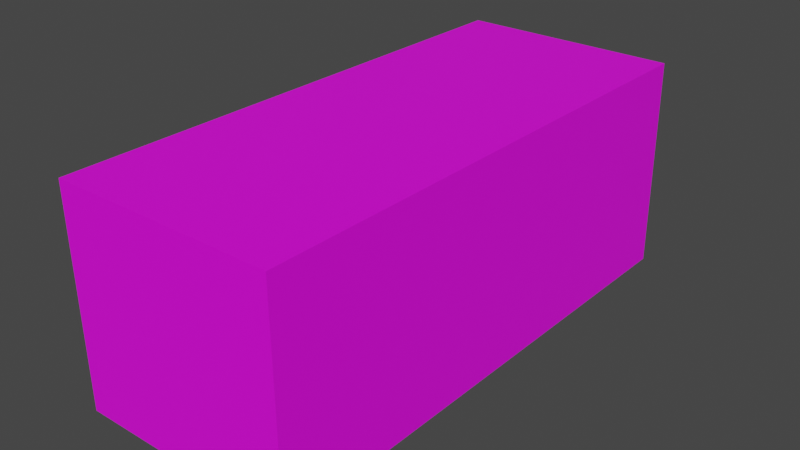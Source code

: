# Source: gn-satria.blend  (saved by Blender 3.5.10; exported with 4.5.12 LTS)
import bpy
from mathutils import Matrix  # noqa: F401  (used for matrix-valued properties, if any)

bpy.ops.wm.read_factory_settings(use_empty=True)
scene = bpy.context.scene
scene.name = 'Scene'

# ---- collections
col_collection = bpy.data.collections.new('Collection'); scene.collection.children.link(col_collection)

# ---- images (referenced by path relative to the original .blend; pixels are not part of the script)
import os
ASSET_DIR = os.environ.get("B2B_ASSET_DIR", "")  # directory of the original .blend (textures are referenced by path, not embedded)
HERE = os.path.dirname(os.path.abspath(__file__))  # packed textures are extracted next to this script under _unpacked/

def load_image(name, relpath, width, height, colorspace="sRGB"):
    """Load a texture the original file referenced (path relative to the .blend, or extracted next to this script)."""
    p = next((c for c in (os.path.join(HERE, relpath), os.path.join(ASSET_DIR, relpath)) if relpath and os.path.exists(c)), "")
    if p:
        img = bpy.data.images.load(p, check_existing=True)
        img.name = name
    else:  # same state as the original file: an image datablock whose file is absent (Cycles renders it pink)
        img = bpy.data.images.new(name, width, height)
        img.source = "FILE"
        img.filepath = "//" + (relpath or name)
    img.colorspace_settings.name = colorspace
    return img
img_gunung_satria_teh_celup_gunung_satria__10_dus__25_sachet_full03 = load_image('gunung_satria_teh_celup_gunung_satria__10_dus_-25_sachet_full03', 'gunung_satria_teh_celup_gunung_satria__10_dus_-25_sachet_full03_85ji4v1.webp', 1024, 1024, 'sRGB')

# ---- materials (node trees are filled in below, after node groups)
mat_label = bpy.data.materials.new('label')
mat_label.use_transparent_shadow = False

# ---- material node trees
mat_label.use_nodes = True; mat_label.node_tree.nodes.clear()
_N = mat_label.node_tree.nodes; _L = mat_label.node_tree.links
n0 = _N.new('ShaderNodeBsdfPrincipled'); n0.name = 'Principled BSDF'; n0.location = (10, 300)
n0.distribution = 'GGX'
n0.subsurface_method = 'RANDOM_WALK_SKIN'
n0.inputs[3].default_value = 1.45
n0.inputs[27].default_value = (0.0, 0.0, 0.0, 1.0)
n0.inputs[28].default_value = 1.0
n1 = _N.new('ShaderNodeOutputMaterial'); n1.name = 'Material Output'; n1.location = (300, 300)
n2 = _N.new('ShaderNodeMapping'); n2.name = 'Mapping'; n2.location = (-450, 260)
n3 = _N.new('ShaderNodeTexCoord'); n3.name = 'Texture Coordinate'; n3.location = (-630, 260)
n4 = _N.new('ShaderNodeTexImage'); n4.name = 'Image Texture.001'; n4.location = (20, 220)
n5 = _N.new('ShaderNodeMapping'); n5.name = 'Mapping.001'; n5.location = (-160, 220)
n6 = _N.new('ShaderNodeTexCoord'); n6.name = 'Texture Coordinate.001'; n6.location = (-340, 220)
n7 = _N.new('ShaderNodeTexImage'); n7.name = 'Image Texture'; n7.location = (-270, 260)
n7.image = img_gunung_satria_teh_celup_gunung_satria__10_dus__25_sachet_full03
_L.new(n0.outputs[0], n1.inputs[0])
_L.new(n7.outputs[0], n0.inputs[0])
_L.new(n2.outputs[0], n7.inputs[0])
_L.new(n3.outputs[2], n2.inputs[0])
_L.new(n4.outputs[0], n1.inputs[1])
_L.new(n5.outputs[0], n4.inputs[0])
_L.new(n6.outputs[2], n5.inputs[0])
n1.is_active_output = True

# ---- world
world_world = bpy.data.worlds.new('World'); scene.world = world_world
world_world.use_nodes = True; world_world.node_tree.nodes.clear()
_N = world_world.node_tree.nodes; _L = world_world.node_tree.links
n0 = _N.new('ShaderNodeOutputWorld'); n0.name = 'World Output'; n0.location = (300, 300)
n1 = _N.new('ShaderNodeBackground'); n1.name = 'Background'; n1.location = (10, 300)
n1.inputs[0].default_value = (0.05088, 0.05088, 0.05088, 1.0)
_L.new(n1.outputs[0], n0.inputs[0])
n0.is_active_output = True
world_world.color = (0.05088, 0.05088, 0.05088)
world_world.use_sun_shadow = False
world_world.sun_shadow_jitter_overblur = 0.0

# ---- meshes
me_cube_001 = bpy.data.meshes.new('Cube.001')
me_cube_001.from_pydata([(-0.8492, -1.984, -0.8266), (-0.8492, -1.999, 0.8199), (-0.8492, 2.076, -0.8334), (-0.8492, 2.061, 0.813), (0.8492, -1.984, -0.8266), (0.8492, -1.999, 0.8199), (0.8492, 2.076, -0.8334), (0.8492, 2.061, 0.813)], [], [(0, 1, 3, 2), (2, 3, 7, 6), (6, 7, 5, 4), (4, 5, 1, 0), (2, 6, 4, 0), (7, 3, 1, 5)])
_uv = me_cube_001.uv_layers.new(name='UVMap')
_uv.uv.foreach_set('vector', [0.1036, 0.3384, 0.1006, 0.6623, 0.8995, 0.661, 0.9025, 0.337, 0.9025, 0.337, 0.8995, 0.661, 0.8995, 0.661, 0.9025, 0.337, 0.9025, 0.337, 0.8995, 0.661, 0.1006, 0.6623, 0.1036, 0.3384, 0.1036, 0.3384, 0.1006, 0.6623, 0.1006, 0.6623, 0.1036, 0.3384, 0.9025, 0.337, 0.9025, 0.337, 0.1036, 0.3384, 0.1036, 0.3384, 0.8995, 0.661, 0.8995, 0.661, 0.1006, 0.6623, 0.1006, 0.6623])
me_cube_001.materials.append(mat_label)
me_cube_001.update()

# ---- objects
ob_cube = bpy.data.objects.new('Cube', me_cube_001)
ob_empty = bpy.data.objects.new('Empty', img_gunung_satria_teh_celup_gunung_satria__10_dus__25_sachet_full03)

# ---- transforms, parenting, visibility, modifiers, constraints
ob_cube.location = (0.6804, -0.00567, 0.0)
ob_empty.location = (1.553e-33, 0.0315, 6.995e-18)
ob_empty.rotation_euler = (1.571, -0.0, 1.571)
ob_empty.empty_display_type = 'IMAGE'
ob_empty.empty_display_size = 5.0
ob_empty.empty_image_depth = 'BACK'
ob_empty.show_empty_image_perspective = False
ob_empty.empty_image_side = 'FRONT'

# ---- collection membership
col_collection.objects.link(ob_cube)
col_collection.objects.link(ob_empty)

# ---- scene / render settings (as saved in the file)
scene.frame_start = 1; scene.frame_end = 250; scene.frame_set(1)
scene.render.engine = 'BLENDER_EEVEE_NEXT'
scene.cycles.sampling_pattern = 'TABULATED_SOBOL'
scene.view_settings.view_transform = 'Filmic'
bpy.context.view_layer.update()

# ---- added for rendering (the .blend has no active camera and no usable light): camera, sun
cam_auto = bpy.data.cameras.new('AutoCamera')
cam_auto.lens = 50.0
cam_auto.sensor_width = 36.0
cam_auto.clip_end = 1000.0
ob_auto_camera = bpy.data.objects.new('AutoCamera', cam_auto)
scene.collection.objects.link(ob_auto_camera)
ob_auto_camera.location = (5.04223, -5.20106, 3.48266)
ob_auto_camera.rotation_euler = (1.09748, -7.21219e-08, 0.694738)
scene.camera = ob_auto_camera
light_auto_sun = bpy.data.lights.new('AutoSun', 'SUN')
light_auto_sun.energy = 3.0
light_auto_sun.angle = 0.0523599
ob_auto_sun = bpy.data.objects.new('AutoSun', light_auto_sun)
scene.collection.objects.link(ob_auto_sun)
ob_auto_sun.rotation_euler = (0.872665, 0.174533, 0.523599)
bpy.context.view_layer.update()
